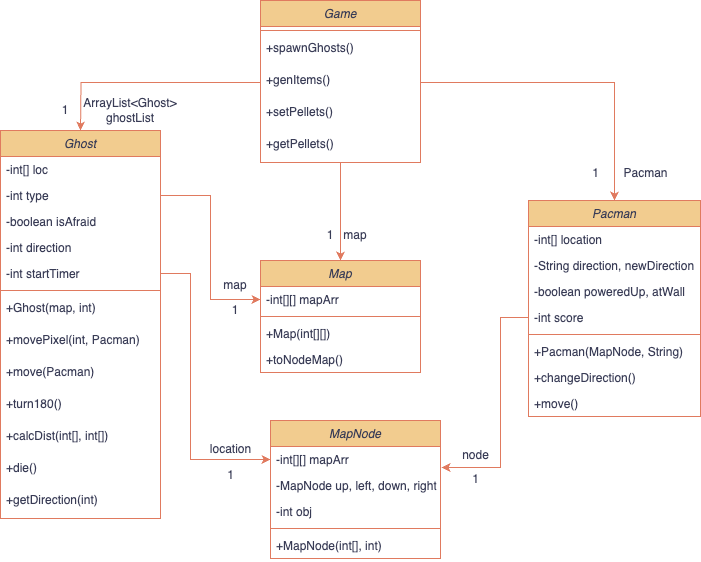

The diagram above was exported from draw.io. Its source (the exported page's mxGraphModel, read from the mxfile embedded in the PNG):
<mxGraphModel dx="976" dy="1690" grid="1" gridSize="10" guides="1" tooltips="1" connect="1" arrows="1" fold="1" page="1" pageScale="1" pageWidth="827" pageHeight="1169" math="0" shadow="0">
  <root>
    <mxCell id="WIyWlLk6GJQsqaUBKTNV-0" />
    <mxCell id="WIyWlLk6GJQsqaUBKTNV-1" parent="WIyWlLk6GJQsqaUBKTNV-0" />
    <mxCell id="yLqM4e_QCEDlAV6D1XTm-74" style="edgeStyle=orthogonalEdgeStyle;rounded=0;orthogonalLoop=1;jettySize=auto;html=1;exitX=0.5;exitY=1;exitDx=0;exitDy=0;entryX=0.5;entryY=0;entryDx=0;entryDy=0;labelBackgroundColor=none;strokeColor=#E07A5F;fontColor=default;" edge="1" parent="WIyWlLk6GJQsqaUBKTNV-1" source="zkfFHV4jXpPFQw0GAbJ--0" target="yLqM4e_QCEDlAV6D1XTm-63">
      <mxGeometry relative="1" as="geometry" />
    </mxCell>
    <mxCell id="zkfFHV4jXpPFQw0GAbJ--0" value="Game" style="swimlane;fontStyle=2;align=center;verticalAlign=top;childLayout=stackLayout;horizontal=1;startSize=26;horizontalStack=0;resizeParent=1;resizeLast=0;collapsible=1;marginBottom=0;rounded=0;shadow=0;strokeWidth=1;labelBackgroundColor=none;fillColor=#F2CC8F;strokeColor=#E07A5F;fontColor=#393C56;" parent="WIyWlLk6GJQsqaUBKTNV-1" vertex="1">
      <mxGeometry x="310" y="-80" width="160" height="162" as="geometry">
        <mxRectangle x="230" y="140" width="160" height="26" as="alternateBounds" />
      </mxGeometry>
    </mxCell>
    <mxCell id="zkfFHV4jXpPFQw0GAbJ--4" value="" style="line;html=1;strokeWidth=1;align=left;verticalAlign=middle;spacingTop=-1;spacingLeft=3;spacingRight=3;rotatable=0;labelPosition=right;points=[];portConstraint=eastwest;labelBackgroundColor=none;fillColor=#F2CC8F;strokeColor=#E07A5F;fontColor=#393C56;" parent="zkfFHV4jXpPFQw0GAbJ--0" vertex="1">
      <mxGeometry y="26" width="160" height="8" as="geometry" />
    </mxCell>
    <mxCell id="yLqM4e_QCEDlAV6D1XTm-69" value="+spawnGhosts()" style="text;align=left;verticalAlign=top;spacingLeft=4;spacingRight=4;overflow=hidden;rotatable=0;points=[[0,0.5],[1,0.5]];portConstraint=eastwest;labelBackgroundColor=none;fontColor=#393C56;" vertex="1" parent="zkfFHV4jXpPFQw0GAbJ--0">
      <mxGeometry y="34" width="160" height="32" as="geometry" />
    </mxCell>
    <mxCell id="yLqM4e_QCEDlAV6D1XTm-72" value="+genItems()" style="text;align=left;verticalAlign=top;spacingLeft=4;spacingRight=4;overflow=hidden;rotatable=0;points=[[0,0.5],[1,0.5]];portConstraint=eastwest;labelBackgroundColor=none;fontColor=#393C56;" vertex="1" parent="zkfFHV4jXpPFQw0GAbJ--0">
      <mxGeometry y="66" width="160" height="32" as="geometry" />
    </mxCell>
    <mxCell id="yLqM4e_QCEDlAV6D1XTm-70" value="+setPellets()" style="text;align=left;verticalAlign=top;spacingLeft=4;spacingRight=4;overflow=hidden;rotatable=0;points=[[0,0.5],[1,0.5]];portConstraint=eastwest;labelBackgroundColor=none;fontColor=#393C56;" vertex="1" parent="zkfFHV4jXpPFQw0GAbJ--0">
      <mxGeometry y="98" width="160" height="32" as="geometry" />
    </mxCell>
    <mxCell id="yLqM4e_QCEDlAV6D1XTm-71" value="+getPellets()" style="text;align=left;verticalAlign=top;spacingLeft=4;spacingRight=4;overflow=hidden;rotatable=0;points=[[0,0.5],[1,0.5]];portConstraint=eastwest;labelBackgroundColor=none;fontColor=#393C56;" vertex="1" parent="zkfFHV4jXpPFQw0GAbJ--0">
      <mxGeometry y="130" width="160" height="32" as="geometry" />
    </mxCell>
    <mxCell id="zkfFHV4jXpPFQw0GAbJ--17" value="Pacman" style="swimlane;fontStyle=2;align=center;verticalAlign=top;childLayout=stackLayout;horizontal=1;startSize=26;horizontalStack=0;resizeParent=1;resizeLast=0;collapsible=1;marginBottom=0;rounded=0;shadow=0;strokeWidth=1;labelBackgroundColor=none;fillColor=#F2CC8F;strokeColor=#E07A5F;fontColor=#393C56;" parent="WIyWlLk6GJQsqaUBKTNV-1" vertex="1">
      <mxGeometry x="578" y="120" width="172" height="216" as="geometry">
        <mxRectangle x="550" y="140" width="160" height="26" as="alternateBounds" />
      </mxGeometry>
    </mxCell>
    <mxCell id="zkfFHV4jXpPFQw0GAbJ--18" value="-int[] location" style="text;align=left;verticalAlign=top;spacingLeft=4;spacingRight=4;overflow=hidden;rotatable=0;points=[[0,0.5],[1,0.5]];portConstraint=eastwest;labelBackgroundColor=none;fontColor=#393C56;" parent="zkfFHV4jXpPFQw0GAbJ--17" vertex="1">
      <mxGeometry y="26" width="172" height="26" as="geometry" />
    </mxCell>
    <mxCell id="zkfFHV4jXpPFQw0GAbJ--19" value="-String direction, newDirection" style="text;align=left;verticalAlign=top;spacingLeft=4;spacingRight=4;overflow=hidden;rotatable=0;points=[[0,0.5],[1,0.5]];portConstraint=eastwest;rounded=0;shadow=0;html=0;labelBackgroundColor=none;fontColor=#393C56;" parent="zkfFHV4jXpPFQw0GAbJ--17" vertex="1">
      <mxGeometry y="52" width="172" height="26" as="geometry" />
    </mxCell>
    <mxCell id="zkfFHV4jXpPFQw0GAbJ--20" value="-boolean poweredUp, atWall" style="text;align=left;verticalAlign=top;spacingLeft=4;spacingRight=4;overflow=hidden;rotatable=0;points=[[0,0.5],[1,0.5]];portConstraint=eastwest;rounded=0;shadow=0;html=0;labelBackgroundColor=none;fontColor=#393C56;" parent="zkfFHV4jXpPFQw0GAbJ--17" vertex="1">
      <mxGeometry y="78" width="172" height="26" as="geometry" />
    </mxCell>
    <mxCell id="yLqM4e_QCEDlAV6D1XTm-109" value="-int score" style="text;align=left;verticalAlign=top;spacingLeft=4;spacingRight=4;overflow=hidden;rotatable=0;points=[[0,0.5],[1,0.5]];portConstraint=eastwest;rounded=0;shadow=0;html=0;labelBackgroundColor=none;fontColor=#393C56;" vertex="1" parent="zkfFHV4jXpPFQw0GAbJ--17">
      <mxGeometry y="104" width="172" height="26" as="geometry" />
    </mxCell>
    <mxCell id="zkfFHV4jXpPFQw0GAbJ--23" value="" style="line;html=1;strokeWidth=1;align=left;verticalAlign=middle;spacingTop=-1;spacingLeft=3;spacingRight=3;rotatable=0;labelPosition=right;points=[];portConstraint=eastwest;labelBackgroundColor=none;fillColor=#F2CC8F;strokeColor=#E07A5F;fontColor=#393C56;" parent="zkfFHV4jXpPFQw0GAbJ--17" vertex="1">
      <mxGeometry y="130" width="172" height="8" as="geometry" />
    </mxCell>
    <mxCell id="zkfFHV4jXpPFQw0GAbJ--21" value="+Pacman(MapNode, String)" style="text;align=left;verticalAlign=top;spacingLeft=4;spacingRight=4;overflow=hidden;rotatable=0;points=[[0,0.5],[1,0.5]];portConstraint=eastwest;rounded=0;shadow=0;html=0;labelBackgroundColor=none;fontColor=#393C56;" parent="zkfFHV4jXpPFQw0GAbJ--17" vertex="1">
      <mxGeometry y="138" width="172" height="26" as="geometry" />
    </mxCell>
    <mxCell id="zkfFHV4jXpPFQw0GAbJ--22" value="+changeDirection()" style="text;align=left;verticalAlign=top;spacingLeft=4;spacingRight=4;overflow=hidden;rotatable=0;points=[[0,0.5],[1,0.5]];portConstraint=eastwest;rounded=0;shadow=0;html=0;labelBackgroundColor=none;fontColor=#393C56;" parent="zkfFHV4jXpPFQw0GAbJ--17" vertex="1">
      <mxGeometry y="164" width="172" height="26" as="geometry" />
    </mxCell>
    <mxCell id="zkfFHV4jXpPFQw0GAbJ--24" value="+move()" style="text;align=left;verticalAlign=top;spacingLeft=4;spacingRight=4;overflow=hidden;rotatable=0;points=[[0,0.5],[1,0.5]];portConstraint=eastwest;labelBackgroundColor=none;fontColor=#393C56;" parent="zkfFHV4jXpPFQw0GAbJ--17" vertex="1">
      <mxGeometry y="190" width="172" height="26" as="geometry" />
    </mxCell>
    <mxCell id="yLqM4e_QCEDlAV6D1XTm-2" value="Ghost" style="swimlane;fontStyle=2;align=center;verticalAlign=top;childLayout=stackLayout;horizontal=1;startSize=26;horizontalStack=0;resizeParent=1;resizeLast=0;collapsible=1;marginBottom=0;rounded=0;shadow=0;strokeWidth=1;labelBackgroundColor=none;fillColor=#F2CC8F;strokeColor=#E07A5F;fontColor=#393C56;" vertex="1" parent="WIyWlLk6GJQsqaUBKTNV-1">
      <mxGeometry x="50" y="50" width="160" height="388" as="geometry">
        <mxRectangle x="230" y="140" width="160" height="26" as="alternateBounds" />
      </mxGeometry>
    </mxCell>
    <mxCell id="yLqM4e_QCEDlAV6D1XTm-4" value="-int[] loc" style="text;align=left;verticalAlign=top;spacingLeft=4;spacingRight=4;overflow=hidden;rotatable=0;points=[[0,0.5],[1,0.5]];portConstraint=eastwest;rounded=0;shadow=0;html=0;labelBackgroundColor=none;fontColor=#393C56;" vertex="1" parent="yLqM4e_QCEDlAV6D1XTm-2">
      <mxGeometry y="26" width="160" height="26" as="geometry" />
    </mxCell>
    <mxCell id="yLqM4e_QCEDlAV6D1XTm-15" value="-int type" style="text;align=left;verticalAlign=top;spacingLeft=4;spacingRight=4;overflow=hidden;rotatable=0;points=[[0,0.5],[1,0.5]];portConstraint=eastwest;rounded=0;shadow=0;html=0;labelBackgroundColor=none;fontColor=#393C56;" vertex="1" parent="yLqM4e_QCEDlAV6D1XTm-2">
      <mxGeometry y="52" width="160" height="26" as="geometry" />
    </mxCell>
    <mxCell id="yLqM4e_QCEDlAV6D1XTm-16" value="-boolean isAfraid" style="text;align=left;verticalAlign=top;spacingLeft=4;spacingRight=4;overflow=hidden;rotatable=0;points=[[0,0.5],[1,0.5]];portConstraint=eastwest;rounded=0;shadow=0;html=0;labelBackgroundColor=none;fontColor=#393C56;" vertex="1" parent="yLqM4e_QCEDlAV6D1XTm-2">
      <mxGeometry y="78" width="160" height="26" as="geometry" />
    </mxCell>
    <mxCell id="yLqM4e_QCEDlAV6D1XTm-86" value="-int direction" style="text;align=left;verticalAlign=top;spacingLeft=4;spacingRight=4;overflow=hidden;rotatable=0;points=[[0,0.5],[1,0.5]];portConstraint=eastwest;rounded=0;shadow=0;html=0;labelBackgroundColor=none;fontColor=#393C56;" vertex="1" parent="yLqM4e_QCEDlAV6D1XTm-2">
      <mxGeometry y="104" width="160" height="26" as="geometry" />
    </mxCell>
    <mxCell id="yLqM4e_QCEDlAV6D1XTm-85" value="-int startTimer" style="text;align=left;verticalAlign=top;spacingLeft=4;spacingRight=4;overflow=hidden;rotatable=0;points=[[0,0.5],[1,0.5]];portConstraint=eastwest;rounded=0;shadow=0;html=0;labelBackgroundColor=none;fontColor=#393C56;" vertex="1" parent="yLqM4e_QCEDlAV6D1XTm-2">
      <mxGeometry y="130" width="160" height="26" as="geometry" />
    </mxCell>
    <mxCell id="yLqM4e_QCEDlAV6D1XTm-5" value="" style="line;html=1;strokeWidth=1;align=left;verticalAlign=middle;spacingTop=-1;spacingLeft=3;spacingRight=3;rotatable=0;labelPosition=right;points=[];portConstraint=eastwest;labelBackgroundColor=none;fillColor=#F2CC8F;strokeColor=#E07A5F;fontColor=#393C56;" vertex="1" parent="yLqM4e_QCEDlAV6D1XTm-2">
      <mxGeometry y="156" width="160" height="8" as="geometry" />
    </mxCell>
    <mxCell id="yLqM4e_QCEDlAV6D1XTm-19" value="+Ghost(map, int)" style="text;align=left;verticalAlign=top;spacingLeft=4;spacingRight=4;overflow=hidden;rotatable=0;points=[[0,0.5],[1,0.5]];portConstraint=eastwest;labelBackgroundColor=none;fontColor=#393C56;" vertex="1" parent="yLqM4e_QCEDlAV6D1XTm-2">
      <mxGeometry y="164" width="160" height="32" as="geometry" />
    </mxCell>
    <mxCell id="yLqM4e_QCEDlAV6D1XTm-18" value="+movePixel(int, Pacman)" style="text;align=left;verticalAlign=top;spacingLeft=4;spacingRight=4;overflow=hidden;rotatable=0;points=[[0,0.5],[1,0.5]];portConstraint=eastwest;labelBackgroundColor=none;fontColor=#393C56;" vertex="1" parent="yLqM4e_QCEDlAV6D1XTm-2">
      <mxGeometry y="196" width="160" height="32" as="geometry" />
    </mxCell>
    <mxCell id="yLqM4e_QCEDlAV6D1XTm-88" value="+move(Pacman)" style="text;align=left;verticalAlign=top;spacingLeft=4;spacingRight=4;overflow=hidden;rotatable=0;points=[[0,0.5],[1,0.5]];portConstraint=eastwest;labelBackgroundColor=none;fontColor=#393C56;" vertex="1" parent="yLqM4e_QCEDlAV6D1XTm-2">
      <mxGeometry y="228" width="160" height="32" as="geometry" />
    </mxCell>
    <mxCell id="yLqM4e_QCEDlAV6D1XTm-87" value="+turn180()" style="text;align=left;verticalAlign=top;spacingLeft=4;spacingRight=4;overflow=hidden;rotatable=0;points=[[0,0.5],[1,0.5]];portConstraint=eastwest;labelBackgroundColor=none;fontColor=#393C56;" vertex="1" parent="yLqM4e_QCEDlAV6D1XTm-2">
      <mxGeometry y="260" width="160" height="32" as="geometry" />
    </mxCell>
    <mxCell id="yLqM4e_QCEDlAV6D1XTm-90" value="+calcDist(int[], int[])" style="text;align=left;verticalAlign=top;spacingLeft=4;spacingRight=4;overflow=hidden;rotatable=0;points=[[0,0.5],[1,0.5]];portConstraint=eastwest;labelBackgroundColor=none;fontColor=#393C56;" vertex="1" parent="yLqM4e_QCEDlAV6D1XTm-2">
      <mxGeometry y="292" width="160" height="32" as="geometry" />
    </mxCell>
    <mxCell id="yLqM4e_QCEDlAV6D1XTm-89" value="+die()" style="text;align=left;verticalAlign=top;spacingLeft=4;spacingRight=4;overflow=hidden;rotatable=0;points=[[0,0.5],[1,0.5]];portConstraint=eastwest;labelBackgroundColor=none;fontColor=#393C56;" vertex="1" parent="yLqM4e_QCEDlAV6D1XTm-2">
      <mxGeometry y="324" width="160" height="32" as="geometry" />
    </mxCell>
    <mxCell id="yLqM4e_QCEDlAV6D1XTm-91" value="+getDirection(int)" style="text;align=left;verticalAlign=top;spacingLeft=4;spacingRight=4;overflow=hidden;rotatable=0;points=[[0,0.5],[1,0.5]];portConstraint=eastwest;labelBackgroundColor=none;fontColor=#393C56;" vertex="1" parent="yLqM4e_QCEDlAV6D1XTm-2">
      <mxGeometry y="356" width="160" height="32" as="geometry" />
    </mxCell>
    <mxCell id="yLqM4e_QCEDlAV6D1XTm-11" value="ArrayList&amp;lt;Ghost&amp;gt; ghostList" style="text;strokeColor=none;align=center;fillColor=none;html=1;verticalAlign=middle;whiteSpace=wrap;rounded=0;labelBackgroundColor=none;fontColor=#393C56;" vertex="1" parent="WIyWlLk6GJQsqaUBKTNV-1">
      <mxGeometry x="110" y="20" width="140" height="20" as="geometry" />
    </mxCell>
    <mxCell id="yLqM4e_QCEDlAV6D1XTm-13" value="1" style="text;strokeColor=none;align=center;fillColor=none;html=1;verticalAlign=middle;whiteSpace=wrap;rounded=0;labelBackgroundColor=none;fontColor=#393C56;" vertex="1" parent="WIyWlLk6GJQsqaUBKTNV-1">
      <mxGeometry x="100" y="25" width="30" height="10" as="geometry" />
    </mxCell>
    <mxCell id="yLqM4e_QCEDlAV6D1XTm-63" value="Map" style="swimlane;fontStyle=2;align=center;verticalAlign=top;childLayout=stackLayout;horizontal=1;startSize=26;horizontalStack=0;resizeParent=1;resizeLast=0;collapsible=1;marginBottom=0;rounded=0;shadow=0;strokeWidth=1;labelBackgroundColor=none;fillColor=#F2CC8F;strokeColor=#E07A5F;fontColor=#393C56;" vertex="1" parent="WIyWlLk6GJQsqaUBKTNV-1">
      <mxGeometry x="310" y="180" width="160" height="112" as="geometry">
        <mxRectangle x="230" y="140" width="160" height="26" as="alternateBounds" />
      </mxGeometry>
    </mxCell>
    <mxCell id="yLqM4e_QCEDlAV6D1XTm-64" value="-int[][] mapArr" style="text;align=left;verticalAlign=top;spacingLeft=4;spacingRight=4;overflow=hidden;rotatable=0;points=[[0,0.5],[1,0.5]];portConstraint=eastwest;rounded=0;shadow=0;html=0;labelBackgroundColor=none;fontColor=#393C56;" vertex="1" parent="yLqM4e_QCEDlAV6D1XTm-63">
      <mxGeometry y="26" width="160" height="26" as="geometry" />
    </mxCell>
    <mxCell id="yLqM4e_QCEDlAV6D1XTm-68" value="" style="line;html=1;strokeWidth=1;align=left;verticalAlign=middle;spacingTop=-1;spacingLeft=3;spacingRight=3;rotatable=0;labelPosition=right;points=[];portConstraint=eastwest;labelBackgroundColor=none;fillColor=#F2CC8F;strokeColor=#E07A5F;fontColor=#393C56;" vertex="1" parent="yLqM4e_QCEDlAV6D1XTm-63">
      <mxGeometry y="52" width="160" height="8" as="geometry" />
    </mxCell>
    <mxCell id="yLqM4e_QCEDlAV6D1XTm-97" value="+Map(int[][])" style="text;align=left;verticalAlign=top;spacingLeft=4;spacingRight=4;overflow=hidden;rotatable=0;points=[[0,0.5],[1,0.5]];portConstraint=eastwest;rounded=0;shadow=0;html=0;labelBackgroundColor=none;fontColor=#393C56;" vertex="1" parent="yLqM4e_QCEDlAV6D1XTm-63">
      <mxGeometry y="60" width="160" height="26" as="geometry" />
    </mxCell>
    <mxCell id="yLqM4e_QCEDlAV6D1XTm-96" value="+toNodeMap()" style="text;align=left;verticalAlign=top;spacingLeft=4;spacingRight=4;overflow=hidden;rotatable=0;points=[[0,0.5],[1,0.5]];portConstraint=eastwest;rounded=0;shadow=0;html=0;labelBackgroundColor=none;fontColor=#393C56;" vertex="1" parent="yLqM4e_QCEDlAV6D1XTm-63">
      <mxGeometry y="86" width="160" height="26" as="geometry" />
    </mxCell>
    <mxCell id="yLqM4e_QCEDlAV6D1XTm-75" value="map" style="text;strokeColor=none;align=center;fillColor=none;html=1;verticalAlign=middle;whiteSpace=wrap;rounded=0;labelBackgroundColor=none;fontColor=#393C56;" vertex="1" parent="WIyWlLk6GJQsqaUBKTNV-1">
      <mxGeometry x="390" y="150" width="30" height="10" as="geometry" />
    </mxCell>
    <mxCell id="yLqM4e_QCEDlAV6D1XTm-76" value="1" style="text;strokeColor=none;align=center;fillColor=none;html=1;verticalAlign=middle;whiteSpace=wrap;rounded=0;labelBackgroundColor=none;fontColor=#393C56;" vertex="1" parent="WIyWlLk6GJQsqaUBKTNV-1">
      <mxGeometry x="370" y="145" width="20" height="20" as="geometry" />
    </mxCell>
    <mxCell id="yLqM4e_QCEDlAV6D1XTm-80" style="edgeStyle=orthogonalEdgeStyle;rounded=0;orthogonalLoop=1;jettySize=auto;html=1;exitX=1;exitY=0.5;exitDx=0;exitDy=0;labelBackgroundColor=none;strokeColor=#E07A5F;fontColor=default;" edge="1" parent="WIyWlLk6GJQsqaUBKTNV-1" source="yLqM4e_QCEDlAV6D1XTm-72" target="zkfFHV4jXpPFQw0GAbJ--17">
      <mxGeometry relative="1" as="geometry" />
    </mxCell>
    <mxCell id="yLqM4e_QCEDlAV6D1XTm-81" value="Pacman" style="text;html=1;align=center;verticalAlign=middle;resizable=0;points=[];autosize=1;strokeColor=none;fillColor=none;labelBackgroundColor=none;fontColor=#393C56;" vertex="1" parent="WIyWlLk6GJQsqaUBKTNV-1">
      <mxGeometry x="660" y="78" width="70" height="30" as="geometry" />
    </mxCell>
    <mxCell id="yLqM4e_QCEDlAV6D1XTm-82" value="1" style="text;html=1;align=center;verticalAlign=middle;resizable=0;points=[];autosize=1;strokeColor=none;fillColor=none;labelBackgroundColor=none;fontColor=#393C56;" vertex="1" parent="WIyWlLk6GJQsqaUBKTNV-1">
      <mxGeometry x="630" y="78" width="30" height="30" as="geometry" />
    </mxCell>
    <mxCell id="yLqM4e_QCEDlAV6D1XTm-83" style="edgeStyle=orthogonalEdgeStyle;rounded=0;orthogonalLoop=1;jettySize=auto;html=1;exitX=0;exitY=0.5;exitDx=0;exitDy=0;labelBackgroundColor=none;strokeColor=#E07A5F;fontColor=default;" edge="1" parent="WIyWlLk6GJQsqaUBKTNV-1" source="yLqM4e_QCEDlAV6D1XTm-72">
      <mxGeometry relative="1" as="geometry">
        <mxPoint x="130" y="50" as="targetPoint" />
      </mxGeometry>
    </mxCell>
    <mxCell id="yLqM4e_QCEDlAV6D1XTm-93" style="edgeStyle=orthogonalEdgeStyle;rounded=0;orthogonalLoop=1;jettySize=auto;html=1;exitX=1;exitY=0.5;exitDx=0;exitDy=0;entryX=0;entryY=0.5;entryDx=0;entryDy=0;labelBackgroundColor=none;strokeColor=#E07A5F;fontColor=default;" edge="1" parent="WIyWlLk6GJQsqaUBKTNV-1" source="yLqM4e_QCEDlAV6D1XTm-15" target="yLqM4e_QCEDlAV6D1XTm-64">
      <mxGeometry relative="1" as="geometry" />
    </mxCell>
    <mxCell id="yLqM4e_QCEDlAV6D1XTm-94" value="map" style="text;strokeColor=none;align=center;fillColor=none;html=1;verticalAlign=middle;whiteSpace=wrap;rounded=0;labelBackgroundColor=none;fontColor=#393C56;" vertex="1" parent="WIyWlLk6GJQsqaUBKTNV-1">
      <mxGeometry x="270" y="200" width="30" height="10" as="geometry" />
    </mxCell>
    <mxCell id="yLqM4e_QCEDlAV6D1XTm-95" value="1" style="text;strokeColor=none;align=center;fillColor=none;html=1;verticalAlign=middle;whiteSpace=wrap;rounded=0;labelBackgroundColor=none;fontColor=#393C56;" vertex="1" parent="WIyWlLk6GJQsqaUBKTNV-1">
      <mxGeometry x="275" y="220" width="20" height="20" as="geometry" />
    </mxCell>
    <mxCell id="yLqM4e_QCEDlAV6D1XTm-98" value="MapNode" style="swimlane;fontStyle=2;align=center;verticalAlign=top;childLayout=stackLayout;horizontal=1;startSize=26;horizontalStack=0;resizeParent=1;resizeLast=0;collapsible=1;marginBottom=0;rounded=0;shadow=0;strokeWidth=1;labelBackgroundColor=none;fillColor=#F2CC8F;strokeColor=#E07A5F;fontColor=#393C56;" vertex="1" parent="WIyWlLk6GJQsqaUBKTNV-1">
      <mxGeometry x="320" y="340" width="170" height="138" as="geometry">
        <mxRectangle x="230" y="140" width="160" height="26" as="alternateBounds" />
      </mxGeometry>
    </mxCell>
    <mxCell id="yLqM4e_QCEDlAV6D1XTm-99" value="-int[][] mapArr" style="text;align=left;verticalAlign=top;spacingLeft=4;spacingRight=4;overflow=hidden;rotatable=0;points=[[0,0.5],[1,0.5]];portConstraint=eastwest;rounded=0;shadow=0;html=0;labelBackgroundColor=none;fontColor=#393C56;" vertex="1" parent="yLqM4e_QCEDlAV6D1XTm-98">
      <mxGeometry y="26" width="170" height="26" as="geometry" />
    </mxCell>
    <mxCell id="yLqM4e_QCEDlAV6D1XTm-108" value="-MapNode up, left, down, right" style="text;align=left;verticalAlign=top;spacingLeft=4;spacingRight=4;overflow=hidden;rotatable=0;points=[[0,0.5],[1,0.5]];portConstraint=eastwest;rounded=0;shadow=0;html=0;labelBackgroundColor=none;fontColor=#393C56;" vertex="1" parent="yLqM4e_QCEDlAV6D1XTm-98">
      <mxGeometry y="52" width="170" height="26" as="geometry" />
    </mxCell>
    <mxCell id="yLqM4e_QCEDlAV6D1XTm-107" value="-int obj" style="text;align=left;verticalAlign=top;spacingLeft=4;spacingRight=4;overflow=hidden;rotatable=0;points=[[0,0.5],[1,0.5]];portConstraint=eastwest;rounded=0;shadow=0;html=0;labelBackgroundColor=none;fontColor=#393C56;" vertex="1" parent="yLqM4e_QCEDlAV6D1XTm-98">
      <mxGeometry y="78" width="170" height="26" as="geometry" />
    </mxCell>
    <mxCell id="yLqM4e_QCEDlAV6D1XTm-100" value="" style="line;html=1;strokeWidth=1;align=left;verticalAlign=middle;spacingTop=-1;spacingLeft=3;spacingRight=3;rotatable=0;labelPosition=right;points=[];portConstraint=eastwest;labelBackgroundColor=none;fillColor=#F2CC8F;strokeColor=#E07A5F;fontColor=#393C56;" vertex="1" parent="yLqM4e_QCEDlAV6D1XTm-98">
      <mxGeometry y="104" width="170" height="8" as="geometry" />
    </mxCell>
    <mxCell id="yLqM4e_QCEDlAV6D1XTm-101" value="+MapNode(int[], int)" style="text;align=left;verticalAlign=top;spacingLeft=4;spacingRight=4;overflow=hidden;rotatable=0;points=[[0,0.5],[1,0.5]];portConstraint=eastwest;rounded=0;shadow=0;html=0;labelBackgroundColor=none;fontColor=#393C56;" vertex="1" parent="yLqM4e_QCEDlAV6D1XTm-98">
      <mxGeometry y="112" width="170" height="26" as="geometry" />
    </mxCell>
    <mxCell id="yLqM4e_QCEDlAV6D1XTm-103" style="edgeStyle=orthogonalEdgeStyle;rounded=0;orthogonalLoop=1;jettySize=auto;html=1;exitX=1;exitY=0.5;exitDx=0;exitDy=0;entryX=0;entryY=0.5;entryDx=0;entryDy=0;labelBackgroundColor=none;strokeColor=#E07A5F;fontColor=default;" edge="1" parent="WIyWlLk6GJQsqaUBKTNV-1" source="yLqM4e_QCEDlAV6D1XTm-85" target="yLqM4e_QCEDlAV6D1XTm-99">
      <mxGeometry relative="1" as="geometry">
        <Array as="points">
          <mxPoint x="240" y="193" />
          <mxPoint x="240" y="379" />
        </Array>
      </mxGeometry>
    </mxCell>
    <mxCell id="yLqM4e_QCEDlAV6D1XTm-104" value="location" style="text;html=1;align=center;verticalAlign=middle;resizable=0;points=[];autosize=1;strokeColor=none;fillColor=none;labelBackgroundColor=none;fontColor=#393C56;" vertex="1" parent="WIyWlLk6GJQsqaUBKTNV-1">
      <mxGeometry x="250" y="354" width="60" height="30" as="geometry" />
    </mxCell>
    <mxCell id="yLqM4e_QCEDlAV6D1XTm-105" value="1" style="text;html=1;align=center;verticalAlign=middle;resizable=0;points=[];autosize=1;strokeColor=none;fillColor=none;labelBackgroundColor=none;fontColor=#393C56;" vertex="1" parent="WIyWlLk6GJQsqaUBKTNV-1">
      <mxGeometry x="265" y="380" width="30" height="30" as="geometry" />
    </mxCell>
    <mxCell id="yLqM4e_QCEDlAV6D1XTm-110" style="edgeStyle=orthogonalEdgeStyle;rounded=0;orthogonalLoop=1;jettySize=auto;html=1;exitX=0;exitY=0.5;exitDx=0;exitDy=0;entryX=1.006;entryY=0.808;entryDx=0;entryDy=0;entryPerimeter=0;labelBackgroundColor=none;strokeColor=#E07A5F;fontColor=default;" edge="1" parent="WIyWlLk6GJQsqaUBKTNV-1" source="yLqM4e_QCEDlAV6D1XTm-109" target="yLqM4e_QCEDlAV6D1XTm-99">
      <mxGeometry relative="1" as="geometry">
        <Array as="points">
          <mxPoint x="550" y="237" />
          <mxPoint x="550" y="387" />
        </Array>
      </mxGeometry>
    </mxCell>
    <mxCell id="yLqM4e_QCEDlAV6D1XTm-111" value="node" style="text;html=1;align=center;verticalAlign=middle;resizable=0;points=[];autosize=1;strokeColor=none;fillColor=none;labelBackgroundColor=none;fontColor=#393C56;" vertex="1" parent="WIyWlLk6GJQsqaUBKTNV-1">
      <mxGeometry x="500" y="360" width="50" height="30" as="geometry" />
    </mxCell>
    <mxCell id="yLqM4e_QCEDlAV6D1XTm-112" value="1" style="text;html=1;align=center;verticalAlign=middle;resizable=0;points=[];autosize=1;strokeColor=none;fillColor=none;labelBackgroundColor=none;fontColor=#393C56;" vertex="1" parent="WIyWlLk6GJQsqaUBKTNV-1">
      <mxGeometry x="510" y="384" width="30" height="30" as="geometry" />
    </mxCell>
  </root>
</mxGraphModel>